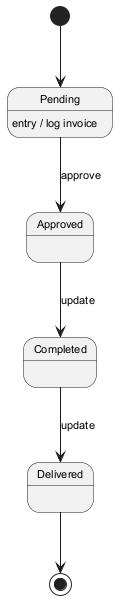

The diagram above was rendered by PlantUML. Its source (embedded in the PNG):
@startuml
skinparam monochrome true
skinparam defaultFontSize 11
[*] --> Pending
Pending --> Approved : approve
Pending : entry / log invoice
Approved --> Completed : update
Completed --> Delivered : update
Delivered --> [*]
@enduml